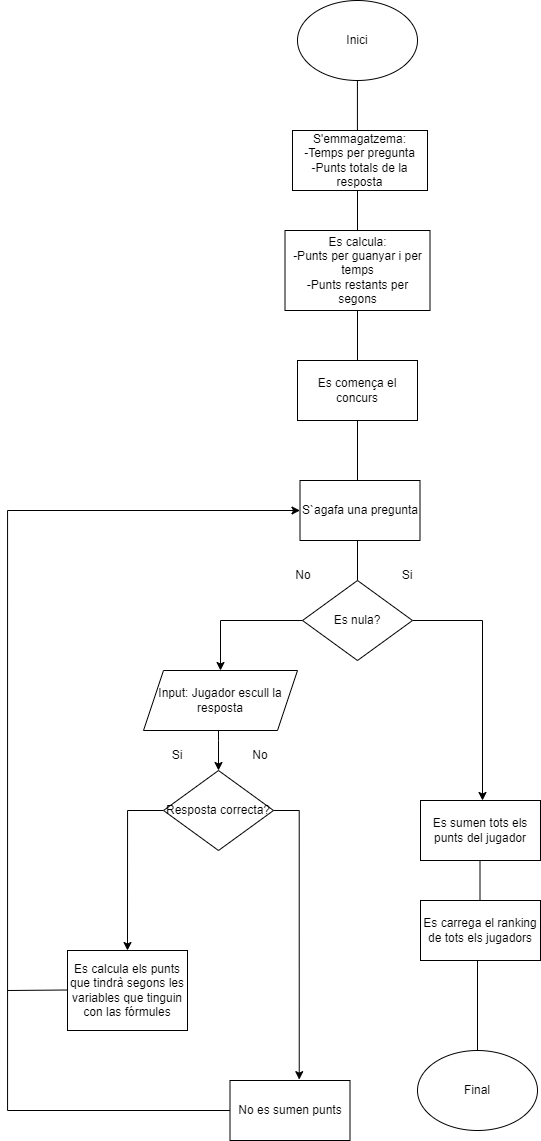

The diagram above was exported from draw.io. Its source (the exported page's mxGraphModel, read from the mxfile embedded in the PNG):
<mxGraphModel dx="1221" dy="676" grid="1" gridSize="10" guides="1" tooltips="1" connect="1" arrows="1" fold="1" page="1" pageScale="1" pageWidth="827" pageHeight="1169" math="0" shadow="0">
  <root>
    <mxCell id="0" />
    <mxCell id="1" parent="0" />
    <mxCell id="-B3CfXXiIraRr-w_tlZ--2" value="Inici" style="ellipse;whiteSpace=wrap;html=1;" vertex="1" parent="1">
      <mxGeometry x="340" y="20" width="120" height="80" as="geometry" />
    </mxCell>
    <mxCell id="-B3CfXXiIraRr-w_tlZ--3" value="" style="endArrow=none;html=1;rounded=0;" edge="1" parent="1" target="-B3CfXXiIraRr-w_tlZ--4">
      <mxGeometry width="50" height="50" relative="1" as="geometry">
        <mxPoint x="400" y="160" as="sourcePoint" />
        <mxPoint x="400" y="100" as="targetPoint" />
      </mxGeometry>
    </mxCell>
    <mxCell id="-B3CfXXiIraRr-w_tlZ--4" value="&lt;div&gt;&lt;br&gt;&lt;/div&gt;&lt;div&gt;S'emmagatzema:&lt;/div&gt;&lt;div&gt;-Temps per pregunta&lt;/div&gt;&lt;div&gt;-Punts totals de la resposta&lt;/div&gt;&lt;div&gt;&amp;nbsp;&lt;/div&gt;" style="rounded=0;whiteSpace=wrap;html=1;" vertex="1" parent="1">
      <mxGeometry x="335" y="150" width="135" height="60" as="geometry" />
    </mxCell>
    <mxCell id="-B3CfXXiIraRr-w_tlZ--7" value="" style="endArrow=none;html=1;rounded=0;" edge="1" parent="1">
      <mxGeometry width="50" height="50" relative="1" as="geometry">
        <mxPoint x="400" y="270" as="sourcePoint" />
        <mxPoint x="400" y="260" as="targetPoint" />
      </mxGeometry>
    </mxCell>
    <mxCell id="-B3CfXXiIraRr-w_tlZ--9" value="" style="endArrow=none;html=1;rounded=0;exitX=0.5;exitY=0;exitDx=0;exitDy=0;" edge="1" parent="1">
      <mxGeometry width="50" height="50" relative="1" as="geometry">
        <mxPoint x="400" y="260" as="sourcePoint" />
        <mxPoint x="400" y="210" as="targetPoint" />
      </mxGeometry>
    </mxCell>
    <mxCell id="-B3CfXXiIraRr-w_tlZ--10" value="&lt;div&gt;Es calcula:&lt;/div&gt;&lt;div&gt;-Punts per guanyar i per temps&lt;/div&gt;&lt;div&gt;-Punts restants per segons&lt;/div&gt;" style="rounded=0;whiteSpace=wrap;html=1;" vertex="1" parent="1">
      <mxGeometry x="327.5" y="250" width="145" height="80" as="geometry" />
    </mxCell>
    <mxCell id="-B3CfXXiIraRr-w_tlZ--11" value="" style="endArrow=none;html=1;rounded=0;" edge="1" parent="1">
      <mxGeometry width="50" height="50" relative="1" as="geometry">
        <mxPoint x="400" y="400" as="sourcePoint" />
        <mxPoint x="400" y="330" as="targetPoint" />
      </mxGeometry>
    </mxCell>
    <mxCell id="-B3CfXXiIraRr-w_tlZ--12" value="Es comença el concurs" style="rounded=0;whiteSpace=wrap;html=1;" vertex="1" parent="1">
      <mxGeometry x="340" y="380" width="120" height="60" as="geometry" />
    </mxCell>
    <mxCell id="-B3CfXXiIraRr-w_tlZ--13" value="" style="endArrow=none;html=1;rounded=0;" edge="1" parent="1">
      <mxGeometry width="50" height="50" relative="1" as="geometry">
        <mxPoint x="400" y="600" as="sourcePoint" />
        <mxPoint x="400" y="540" as="targetPoint" />
      </mxGeometry>
    </mxCell>
    <mxCell id="-B3CfXXiIraRr-w_tlZ--18" style="edgeStyle=orthogonalEdgeStyle;rounded=0;orthogonalLoop=1;jettySize=auto;html=1;" edge="1" parent="1" source="-B3CfXXiIraRr-w_tlZ--15">
      <mxGeometry relative="1" as="geometry">
        <mxPoint x="525" y="820" as="targetPoint" />
      </mxGeometry>
    </mxCell>
    <mxCell id="-B3CfXXiIraRr-w_tlZ--24" style="edgeStyle=orthogonalEdgeStyle;rounded=0;orthogonalLoop=1;jettySize=auto;html=1;entryX=0.5;entryY=0;entryDx=0;entryDy=0;" edge="1" parent="1" source="-B3CfXXiIraRr-w_tlZ--15" target="-B3CfXXiIraRr-w_tlZ--38">
      <mxGeometry relative="1" as="geometry">
        <mxPoint x="240" y="690" as="targetPoint" />
      </mxGeometry>
    </mxCell>
    <mxCell id="-B3CfXXiIraRr-w_tlZ--15" value="Es nula?" style="rhombus;whiteSpace=wrap;html=1;" vertex="1" parent="1">
      <mxGeometry x="345" y="600" width="110" height="80" as="geometry" />
    </mxCell>
    <mxCell id="-B3CfXXiIraRr-w_tlZ--16" value="Si" style="text;html=1;strokeColor=none;fillColor=none;align=center;verticalAlign=middle;whiteSpace=wrap;rounded=0;" vertex="1" parent="1">
      <mxGeometry x="420" y="580" width="60" height="30" as="geometry" />
    </mxCell>
    <mxCell id="-B3CfXXiIraRr-w_tlZ--17" value="No" style="text;html=1;strokeColor=none;fillColor=none;align=center;verticalAlign=middle;whiteSpace=wrap;rounded=0;" vertex="1" parent="1">
      <mxGeometry x="316" y="580" width="60" height="30" as="geometry" />
    </mxCell>
    <mxCell id="-B3CfXXiIraRr-w_tlZ--20" value="" style="endArrow=none;html=1;rounded=0;entryX=0.5;entryY=1;entryDx=0;entryDy=0;" edge="1" parent="1" target="-B3CfXXiIraRr-w_tlZ--12">
      <mxGeometry width="50" height="50" relative="1" as="geometry">
        <mxPoint x="400" y="520" as="sourcePoint" />
        <mxPoint x="400" y="470" as="targetPoint" />
      </mxGeometry>
    </mxCell>
    <mxCell id="-B3CfXXiIraRr-w_tlZ--21" value="S`agafa una pregunta" style="rounded=0;whiteSpace=wrap;html=1;" vertex="1" parent="1">
      <mxGeometry x="342.5" y="500" width="120" height="60" as="geometry" />
    </mxCell>
    <mxCell id="-B3CfXXiIraRr-w_tlZ--29" style="edgeStyle=orthogonalEdgeStyle;rounded=0;orthogonalLoop=1;jettySize=auto;html=1;entryX=0.577;entryY=-0.014;entryDx=0;entryDy=0;entryPerimeter=0;exitX=1;exitY=0.5;exitDx=0;exitDy=0;" edge="1" parent="1" source="-B3CfXXiIraRr-w_tlZ--25" target="-B3CfXXiIraRr-w_tlZ--30">
      <mxGeometry relative="1" as="geometry">
        <mxPoint x="340" y="990" as="targetPoint" />
      </mxGeometry>
    </mxCell>
    <mxCell id="-B3CfXXiIraRr-w_tlZ--34" style="edgeStyle=orthogonalEdgeStyle;rounded=0;orthogonalLoop=1;jettySize=auto;html=1;entryX=0.5;entryY=0;entryDx=0;entryDy=0;exitX=0;exitY=0.5;exitDx=0;exitDy=0;" edge="1" parent="1" source="-B3CfXXiIraRr-w_tlZ--25" target="-B3CfXXiIraRr-w_tlZ--32">
      <mxGeometry relative="1" as="geometry">
        <mxPoint x="200" y="830" as="sourcePoint" />
        <Array as="points">
          <mxPoint x="170" y="830" />
        </Array>
      </mxGeometry>
    </mxCell>
    <mxCell id="-B3CfXXiIraRr-w_tlZ--25" value="Resposta correcta?" style="rhombus;whiteSpace=wrap;html=1;" vertex="1" parent="1">
      <mxGeometry x="206" y="790" width="110" height="80" as="geometry" />
    </mxCell>
    <mxCell id="-B3CfXXiIraRr-w_tlZ--26" value="Si" style="text;html=1;strokeColor=none;fillColor=none;align=center;verticalAlign=middle;whiteSpace=wrap;rounded=0;" vertex="1" parent="1">
      <mxGeometry x="190" y="760" width="60" height="30" as="geometry" />
    </mxCell>
    <mxCell id="-B3CfXXiIraRr-w_tlZ--27" value="No" style="text;html=1;strokeColor=none;fillColor=none;align=center;verticalAlign=middle;whiteSpace=wrap;rounded=0;" vertex="1" parent="1">
      <mxGeometry x="272.5" y="760" width="60" height="30" as="geometry" />
    </mxCell>
    <mxCell id="-B3CfXXiIraRr-w_tlZ--31" style="edgeStyle=orthogonalEdgeStyle;rounded=0;orthogonalLoop=1;jettySize=auto;html=1;entryX=0;entryY=0.5;entryDx=0;entryDy=0;" edge="1" parent="1" source="-B3CfXXiIraRr-w_tlZ--30" target="-B3CfXXiIraRr-w_tlZ--21">
      <mxGeometry relative="1" as="geometry">
        <Array as="points">
          <mxPoint x="50" y="1130" />
          <mxPoint x="50" y="530" />
        </Array>
      </mxGeometry>
    </mxCell>
    <mxCell id="-B3CfXXiIraRr-w_tlZ--30" value="No es sumen punts" style="rounded=0;whiteSpace=wrap;html=1;" vertex="1" parent="1">
      <mxGeometry x="272.5" y="1100" width="120" height="60" as="geometry" />
    </mxCell>
    <mxCell id="-B3CfXXiIraRr-w_tlZ--32" value="&lt;div&gt;Es calcula els punts que tindrà segons les variables que tinguin con las fórmules&lt;/div&gt;" style="rounded=0;whiteSpace=wrap;html=1;" vertex="1" parent="1">
      <mxGeometry x="110" y="970" width="120" height="80" as="geometry" />
    </mxCell>
    <mxCell id="-B3CfXXiIraRr-w_tlZ--36" value="" style="endArrow=none;html=1;rounded=0;" edge="1" parent="1">
      <mxGeometry width="50" height="50" relative="1" as="geometry">
        <mxPoint x="50" y="1010" as="sourcePoint" />
        <mxPoint x="110" y="1009.5" as="targetPoint" />
      </mxGeometry>
    </mxCell>
    <mxCell id="-B3CfXXiIraRr-w_tlZ--37" value="" style="endArrow=none;html=1;rounded=0;exitX=0.5;exitY=0;exitDx=0;exitDy=0;" edge="1" parent="1">
      <mxGeometry width="50" height="50" relative="1" as="geometry">
        <mxPoint x="399.92" y="150" as="sourcePoint" />
        <mxPoint x="399.92" y="100" as="targetPoint" />
      </mxGeometry>
    </mxCell>
    <mxCell id="-B3CfXXiIraRr-w_tlZ--39" style="edgeStyle=orthogonalEdgeStyle;rounded=0;orthogonalLoop=1;jettySize=auto;html=1;entryX=0.5;entryY=0;entryDx=0;entryDy=0;" edge="1" parent="1" source="-B3CfXXiIraRr-w_tlZ--38" target="-B3CfXXiIraRr-w_tlZ--25">
      <mxGeometry relative="1" as="geometry">
        <Array as="points">
          <mxPoint x="261" y="760" />
          <mxPoint x="261" y="760" />
        </Array>
      </mxGeometry>
    </mxCell>
    <mxCell id="-B3CfXXiIraRr-w_tlZ--38" value="Input: Jugador escull la resposta" style="shape=parallelogram;perimeter=parallelogramPerimeter;whiteSpace=wrap;html=1;fixedSize=1;" vertex="1" parent="1">
      <mxGeometry x="186" y="690" width="154" height="60" as="geometry" />
    </mxCell>
    <mxCell id="-B3CfXXiIraRr-w_tlZ--41" value="Es sumen tots els punts del jugador" style="rounded=0;whiteSpace=wrap;html=1;" vertex="1" parent="1">
      <mxGeometry x="463" y="820" width="120" height="60" as="geometry" />
    </mxCell>
    <mxCell id="-B3CfXXiIraRr-w_tlZ--42" value="" style="endArrow=none;html=1;rounded=0;" edge="1" parent="1">
      <mxGeometry width="50" height="50" relative="1" as="geometry">
        <mxPoint x="522.5" y="930" as="sourcePoint" />
        <mxPoint x="522.5" y="880" as="targetPoint" />
      </mxGeometry>
    </mxCell>
    <mxCell id="-B3CfXXiIraRr-w_tlZ--43" value="Es carrega el ranking de tots els jugadors" style="rounded=0;whiteSpace=wrap;html=1;" vertex="1" parent="1">
      <mxGeometry x="463" y="920" width="120" height="60" as="geometry" />
    </mxCell>
    <mxCell id="-B3CfXXiIraRr-w_tlZ--44" value="Final" style="ellipse;whiteSpace=wrap;html=1;" vertex="1" parent="1">
      <mxGeometry x="460" y="1070" width="120" height="80" as="geometry" />
    </mxCell>
    <mxCell id="-B3CfXXiIraRr-w_tlZ--45" value="" style="endArrow=none;html=1;rounded=0;" edge="1" parent="1" source="-B3CfXXiIraRr-w_tlZ--44">
      <mxGeometry width="50" height="50" relative="1" as="geometry">
        <mxPoint x="470" y="1030" as="sourcePoint" />
        <mxPoint x="520" y="980" as="targetPoint" />
      </mxGeometry>
    </mxCell>
  </root>
</mxGraphModel>